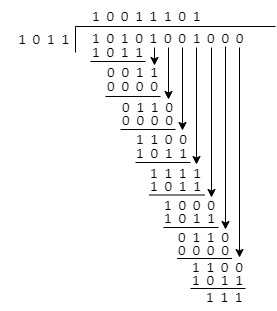

The diagram above was exported from draw.io. Its source (the exported page's mxGraphModel, read from the mxfile embedded in the PNG):
<mxGraphModel dx="794" dy="412" grid="1" gridSize="10" guides="1" tooltips="1" connect="1" arrows="1" fold="1" page="1" pageScale="1" pageWidth="827" pageHeight="1169" math="0" shadow="0">
  <root>
    <mxCell id="0" />
    <mxCell id="1" parent="0" />
    <mxCell id="bZIRyT0qTB4COSatI6py-3" value="" style="endArrow=none;html=1;rounded=0;" edge="1" parent="1">
      <mxGeometry width="50" height="50" relative="1" as="geometry">
        <mxPoint x="640" y="214" as="sourcePoint" />
        <mxPoint x="440" y="214" as="targetPoint" />
      </mxGeometry>
    </mxCell>
    <mxCell id="bZIRyT0qTB4COSatI6py-4" value="&lt;span style=&quot;font-family: Calibri, sans-serif;&quot;&gt;&lt;font style=&quot;font-size: 15px;&quot;&gt;1&amp;nbsp; 0&amp;nbsp; 1&amp;nbsp; 0&amp;nbsp; 1&amp;nbsp; 0&amp;nbsp; 0&amp;nbsp; 1&amp;nbsp; 0&amp;nbsp; 0&amp;nbsp; 0&lt;/font&gt;&lt;/span&gt;" style="text;html=1;align=left;verticalAlign=middle;resizable=0;points=[];autosize=1;strokeColor=none;fillColor=none;" vertex="1" parent="1">
      <mxGeometry x="455" y="210" width="170" height="30" as="geometry" />
    </mxCell>
    <mxCell id="bZIRyT0qTB4COSatI6py-5" value="" style="endArrow=none;html=1;rounded=0;" edge="1" parent="1">
      <mxGeometry width="50" height="50" relative="1" as="geometry">
        <mxPoint x="440" y="240" as="sourcePoint" />
        <mxPoint x="440" y="214" as="targetPoint" />
      </mxGeometry>
    </mxCell>
    <mxCell id="bZIRyT0qTB4COSatI6py-8" value="&lt;span style=&quot;font-family: Calibri, sans-serif;&quot;&gt;&lt;font style=&quot;font-size: 15px;&quot;&gt;1&amp;nbsp; 0&amp;nbsp; 1&amp;nbsp; 1&lt;/font&gt;&lt;/span&gt;" style="text;html=1;align=right;verticalAlign=middle;resizable=0;points=[];autosize=1;strokeColor=none;fillColor=none;" vertex="1" parent="1">
      <mxGeometry x="365" y="211" width="70" height="30" as="geometry" />
    </mxCell>
    <mxCell id="bZIRyT0qTB4COSatI6py-9" value="&lt;span style=&quot;font-family: Calibri, sans-serif;&quot;&gt;&lt;font style=&quot;font-size: 15px;&quot;&gt;1&amp;nbsp; 0&amp;nbsp; 0&amp;nbsp; 1&amp;nbsp; 1&amp;nbsp; 1&amp;nbsp; 0&amp;nbsp; 1&lt;/font&gt;&lt;/span&gt;" style="text;html=1;align=left;verticalAlign=middle;resizable=0;points=[];autosize=1;strokeColor=none;fillColor=none;" vertex="1" parent="1">
      <mxGeometry x="455" y="188" width="130" height="30" as="geometry" />
    </mxCell>
    <mxCell id="bZIRyT0qTB4COSatI6py-10" value="&lt;span style=&quot;font-family: Calibri, sans-serif;&quot;&gt;&lt;font style=&quot;font-size: 15px;&quot;&gt;1&amp;nbsp; 0&amp;nbsp; 1&amp;nbsp; 1&lt;/font&gt;&lt;/span&gt;" style="text;html=1;align=left;verticalAlign=middle;resizable=0;points=[];autosize=1;strokeColor=none;fillColor=none;" vertex="1" parent="1">
      <mxGeometry x="455" y="224" width="70" height="30" as="geometry" />
    </mxCell>
    <mxCell id="bZIRyT0qTB4COSatI6py-13" value="&lt;span style=&quot;font-family: Calibri, sans-serif;&quot;&gt;&lt;font style=&quot;font-size: 15px;&quot;&gt;0&amp;nbsp; 0&amp;nbsp; 1&amp;nbsp; 1&lt;/font&gt;&lt;/span&gt;" style="text;html=1;align=left;verticalAlign=middle;resizable=0;points=[];autosize=1;strokeColor=none;fillColor=none;" vertex="1" parent="1">
      <mxGeometry x="470" y="244" width="70" height="30" as="geometry" />
    </mxCell>
    <mxCell id="bZIRyT0qTB4COSatI6py-15" value="&lt;span style=&quot;font-family: Calibri, sans-serif;&quot;&gt;&lt;font style=&quot;font-size: 15px;&quot;&gt;0&amp;nbsp; 0&amp;nbsp; 0&amp;nbsp; 0&lt;/font&gt;&lt;/span&gt;" style="text;html=1;align=left;verticalAlign=middle;resizable=0;points=[];autosize=1;strokeColor=none;fillColor=none;" vertex="1" parent="1">
      <mxGeometry x="470" y="258" width="70" height="30" as="geometry" />
    </mxCell>
    <mxCell id="bZIRyT0qTB4COSatI6py-17" value="&lt;span style=&quot;font-family: Calibri, sans-serif;&quot;&gt;&lt;font style=&quot;font-size: 15px;&quot;&gt;0&amp;nbsp; 1&amp;nbsp; 1&amp;nbsp; 0&lt;/font&gt;&lt;/span&gt;" style="text;html=1;align=left;verticalAlign=middle;resizable=0;points=[];autosize=1;strokeColor=none;fillColor=none;strokeWidth=1;" vertex="1" parent="1">
      <mxGeometry x="485" y="279" width="70" height="30" as="geometry" />
    </mxCell>
    <mxCell id="bZIRyT0qTB4COSatI6py-19" value="&lt;span style=&quot;font-family: Calibri, sans-serif;&quot;&gt;&lt;font style=&quot;font-size: 15px;&quot;&gt;0&amp;nbsp; 0&amp;nbsp; 0&amp;nbsp; 0&lt;/font&gt;&lt;/span&gt;" style="text;html=1;align=left;verticalAlign=middle;resizable=0;points=[];autosize=1;strokeColor=none;fillColor=none;" vertex="1" parent="1">
      <mxGeometry x="485" y="292" width="70" height="30" as="geometry" />
    </mxCell>
    <mxCell id="bZIRyT0qTB4COSatI6py-21" value="&lt;span style=&quot;font-family: Calibri, sans-serif;&quot;&gt;&lt;font style=&quot;font-size: 15px;&quot;&gt;1&amp;nbsp; 1&amp;nbsp; 0&amp;nbsp; 0&lt;/font&gt;&lt;/span&gt;" style="text;html=1;align=left;verticalAlign=middle;resizable=0;points=[];autosize=1;strokeColor=none;fillColor=none;" vertex="1" parent="1">
      <mxGeometry x="499" y="311" width="70" height="30" as="geometry" />
    </mxCell>
    <mxCell id="bZIRyT0qTB4COSatI6py-22" value="&lt;span style=&quot;font-family: Calibri, sans-serif;&quot;&gt;&lt;font style=&quot;font-size: 15px;&quot;&gt;1&amp;nbsp; 0&amp;nbsp; 1&amp;nbsp; 1&lt;/font&gt;&lt;/span&gt;" style="text;html=1;align=left;verticalAlign=middle;resizable=0;points=[];autosize=1;strokeColor=none;fillColor=none;" vertex="1" parent="1">
      <mxGeometry x="499" y="325" width="70" height="30" as="geometry" />
    </mxCell>
    <mxCell id="bZIRyT0qTB4COSatI6py-27" value="" style="endArrow=none;html=1;rounded=0;" edge="1" parent="1">
      <mxGeometry width="50" height="50" relative="1" as="geometry">
        <mxPoint x="455" y="249" as="sourcePoint" />
        <mxPoint x="510" y="249" as="targetPoint" />
      </mxGeometry>
    </mxCell>
    <mxCell id="bZIRyT0qTB4COSatI6py-28" value="" style="endArrow=none;html=1;rounded=0;" edge="1" parent="1">
      <mxGeometry width="50" height="50" relative="1" as="geometry">
        <mxPoint x="470" y="284" as="sourcePoint" />
        <mxPoint x="525" y="284" as="targetPoint" />
      </mxGeometry>
    </mxCell>
    <mxCell id="bZIRyT0qTB4COSatI6py-29" value="" style="endArrow=none;html=1;rounded=0;" edge="1" parent="1">
      <mxGeometry width="50" height="50" relative="1" as="geometry">
        <mxPoint x="485" y="317" as="sourcePoint" />
        <mxPoint x="540" y="317" as="targetPoint" />
      </mxGeometry>
    </mxCell>
    <mxCell id="bZIRyT0qTB4COSatI6py-30" value="" style="endArrow=none;html=1;rounded=0;" edge="1" parent="1">
      <mxGeometry width="50" height="50" relative="1" as="geometry">
        <mxPoint x="500" y="350" as="sourcePoint" />
        <mxPoint x="555" y="350" as="targetPoint" />
      </mxGeometry>
    </mxCell>
    <mxCell id="bZIRyT0qTB4COSatI6py-31" value="&lt;span style=&quot;font-family: Calibri, sans-serif;&quot;&gt;&lt;font style=&quot;font-size: 15px;&quot;&gt;1&amp;nbsp; 1&amp;nbsp; 1&amp;nbsp; 1&lt;/font&gt;&lt;/span&gt;" style="text;html=1;align=left;verticalAlign=middle;resizable=0;points=[];autosize=1;strokeColor=none;fillColor=none;" vertex="1" parent="1">
      <mxGeometry x="513" y="345" width="70" height="30" as="geometry" />
    </mxCell>
    <mxCell id="bZIRyT0qTB4COSatI6py-32" value="&lt;span style=&quot;font-family: Calibri, sans-serif; font-size: 15px;&quot;&gt;1&amp;nbsp; 0&amp;nbsp; 1&amp;nbsp; 1&lt;/span&gt;" style="text;html=1;align=left;verticalAlign=middle;resizable=0;points=[];autosize=1;strokeColor=none;fillColor=none;" vertex="1" parent="1">
      <mxGeometry x="513" y="358" width="70" height="30" as="geometry" />
    </mxCell>
    <mxCell id="bZIRyT0qTB4COSatI6py-33" value="" style="endArrow=none;html=1;rounded=0;" edge="1" parent="1">
      <mxGeometry width="50" height="50" relative="1" as="geometry">
        <mxPoint x="514" y="382.5" as="sourcePoint" />
        <mxPoint x="569" y="382.5" as="targetPoint" />
      </mxGeometry>
    </mxCell>
    <mxCell id="bZIRyT0qTB4COSatI6py-34" value="&lt;span style=&quot;font-family: Calibri, sans-serif;&quot;&gt;&lt;font style=&quot;font-size: 15px;&quot;&gt;1&amp;nbsp; 0&amp;nbsp; 0&amp;nbsp; 0&lt;/font&gt;&lt;/span&gt;" style="text;html=1;align=left;verticalAlign=middle;resizable=0;points=[];autosize=1;strokeColor=none;fillColor=none;" vertex="1" parent="1">
      <mxGeometry x="527" y="377" width="70" height="30" as="geometry" />
    </mxCell>
    <mxCell id="bZIRyT0qTB4COSatI6py-35" value="&lt;span style=&quot;font-family: Calibri, sans-serif; font-size: 15px;&quot;&gt;1&amp;nbsp; 0&amp;nbsp; 1&amp;nbsp; 1&lt;/span&gt;" style="text;html=1;align=left;verticalAlign=middle;resizable=0;points=[];autosize=1;strokeColor=none;fillColor=none;" vertex="1" parent="1">
      <mxGeometry x="527" y="390" width="70" height="30" as="geometry" />
    </mxCell>
    <mxCell id="bZIRyT0qTB4COSatI6py-36" value="" style="endArrow=none;html=1;rounded=0;" edge="1" parent="1">
      <mxGeometry width="50" height="50" relative="1" as="geometry">
        <mxPoint x="528" y="415" as="sourcePoint" />
        <mxPoint x="583" y="415" as="targetPoint" />
      </mxGeometry>
    </mxCell>
    <mxCell id="bZIRyT0qTB4COSatI6py-37" value="&lt;span style=&quot;font-family: Calibri, sans-serif;&quot;&gt;&lt;font style=&quot;font-size: 15px;&quot;&gt;0&amp;nbsp; 1&amp;nbsp; 1&amp;nbsp; 0&lt;/font&gt;&lt;/span&gt;" style="text;html=1;align=left;verticalAlign=middle;resizable=0;points=[];autosize=1;strokeColor=none;fillColor=none;" vertex="1" parent="1">
      <mxGeometry x="541" y="409" width="70" height="30" as="geometry" />
    </mxCell>
    <mxCell id="bZIRyT0qTB4COSatI6py-38" value="&lt;span style=&quot;font-family: Calibri, sans-serif;&quot;&gt;&lt;font style=&quot;font-size: 15px;&quot;&gt;0&amp;nbsp; 0&amp;nbsp; 0&amp;nbsp; 0&lt;/font&gt;&lt;/span&gt;" style="text;html=1;align=left;verticalAlign=middle;resizable=0;points=[];autosize=1;strokeColor=none;fillColor=none;" vertex="1" parent="1">
      <mxGeometry x="541" y="422" width="70" height="30" as="geometry" />
    </mxCell>
    <mxCell id="bZIRyT0qTB4COSatI6py-39" value="" style="endArrow=none;html=1;rounded=0;" edge="1" parent="1">
      <mxGeometry width="50" height="50" relative="1" as="geometry">
        <mxPoint x="541.5" y="446" as="sourcePoint" />
        <mxPoint x="596.5" y="446" as="targetPoint" />
      </mxGeometry>
    </mxCell>
    <mxCell id="bZIRyT0qTB4COSatI6py-40" value="&lt;span style=&quot;font-family: Calibri, sans-serif;&quot;&gt;&lt;font style=&quot;font-size: 15px;&quot;&gt;1&amp;nbsp; 1&amp;nbsp; 0&amp;nbsp; 0&lt;/font&gt;&lt;/span&gt;" style="text;html=1;align=left;verticalAlign=middle;resizable=0;points=[];autosize=1;strokeColor=none;fillColor=none;" vertex="1" parent="1">
      <mxGeometry x="555" y="439" width="70" height="30" as="geometry" />
    </mxCell>
    <mxCell id="bZIRyT0qTB4COSatI6py-41" value="&lt;span style=&quot;font-family: Calibri, sans-serif; font-size: 15px;&quot;&gt;1&amp;nbsp; 0&amp;nbsp; 1&amp;nbsp; 1&lt;/span&gt;" style="text;html=1;align=left;verticalAlign=middle;resizable=0;points=[];autosize=1;strokeColor=none;fillColor=none;" vertex="1" parent="1">
      <mxGeometry x="555" y="452" width="70" height="30" as="geometry" />
    </mxCell>
    <mxCell id="bZIRyT0qTB4COSatI6py-42" value="" style="endArrow=none;html=1;rounded=0;" edge="1" parent="1">
      <mxGeometry width="50" height="50" relative="1" as="geometry">
        <mxPoint x="555" y="476" as="sourcePoint" />
        <mxPoint x="610" y="476" as="targetPoint" />
      </mxGeometry>
    </mxCell>
    <mxCell id="bZIRyT0qTB4COSatI6py-43" value="&lt;span style=&quot;font-family: Calibri, sans-serif;&quot;&gt;&lt;font style=&quot;font-size: 15px;&quot;&gt;1&amp;nbsp; 1&amp;nbsp; 1&lt;/font&gt;&lt;/span&gt;" style="text;html=1;align=left;verticalAlign=middle;resizable=0;points=[];autosize=1;strokeColor=none;fillColor=none;" vertex="1" parent="1">
      <mxGeometry x="569" y="469" width="60" height="30" as="geometry" />
    </mxCell>
    <mxCell id="bZIRyT0qTB4COSatI6py-45" value="" style="endArrow=classic;html=1;rounded=0;" edge="1" parent="1">
      <mxGeometry width="50" height="50" relative="1" as="geometry">
        <mxPoint x="519" y="235" as="sourcePoint" />
        <mxPoint x="519" y="253" as="targetPoint" />
      </mxGeometry>
    </mxCell>
    <mxCell id="bZIRyT0qTB4COSatI6py-46" value="" style="endArrow=classic;html=1;rounded=0;" edge="1" parent="1">
      <mxGeometry width="50" height="50" relative="1" as="geometry">
        <mxPoint x="533" y="235" as="sourcePoint" />
        <mxPoint x="533" y="287" as="targetPoint" />
      </mxGeometry>
    </mxCell>
    <mxCell id="bZIRyT0qTB4COSatI6py-47" value="" style="endArrow=classic;html=1;rounded=0;" edge="1" parent="1">
      <mxGeometry width="50" height="50" relative="1" as="geometry">
        <mxPoint x="547" y="235" as="sourcePoint" />
        <mxPoint x="547" y="318" as="targetPoint" />
      </mxGeometry>
    </mxCell>
    <mxCell id="bZIRyT0qTB4COSatI6py-48" value="" style="endArrow=classic;html=1;rounded=0;" edge="1" parent="1">
      <mxGeometry width="50" height="50" relative="1" as="geometry">
        <mxPoint x="561" y="235" as="sourcePoint" />
        <mxPoint x="561" y="352" as="targetPoint" />
      </mxGeometry>
    </mxCell>
    <mxCell id="bZIRyT0qTB4COSatI6py-49" value="" style="endArrow=classic;html=1;rounded=0;" edge="1" parent="1">
      <mxGeometry width="50" height="50" relative="1" as="geometry">
        <mxPoint x="576" y="235" as="sourcePoint" />
        <mxPoint x="576" y="385" as="targetPoint" />
      </mxGeometry>
    </mxCell>
    <mxCell id="bZIRyT0qTB4COSatI6py-50" value="" style="endArrow=classic;html=1;rounded=0;" edge="1" parent="1">
      <mxGeometry width="50" height="50" relative="1" as="geometry">
        <mxPoint x="590" y="234" as="sourcePoint" />
        <mxPoint x="590" y="417" as="targetPoint" />
      </mxGeometry>
    </mxCell>
    <mxCell id="bZIRyT0qTB4COSatI6py-51" value="" style="endArrow=classic;html=1;rounded=0;" edge="1" parent="1">
      <mxGeometry width="50" height="50" relative="1" as="geometry">
        <mxPoint x="604" y="235" as="sourcePoint" />
        <mxPoint x="604" y="445" as="targetPoint" />
      </mxGeometry>
    </mxCell>
  </root>
</mxGraphModel>